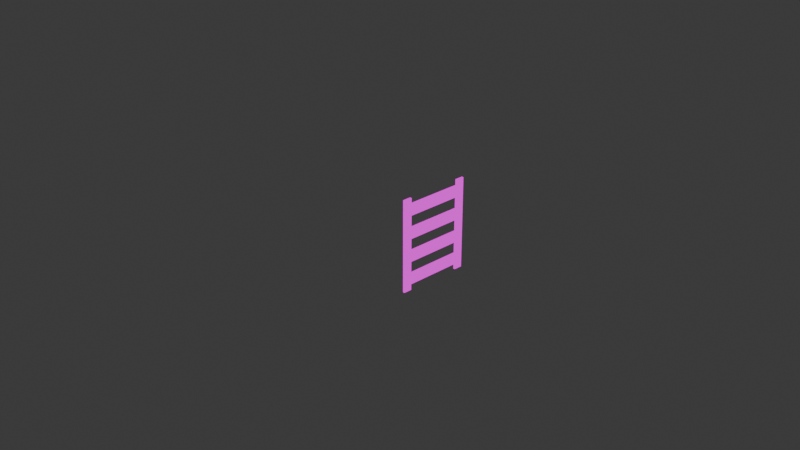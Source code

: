 # Source: ladder.blend  (saved by Blender 4.4.30; exported with 4.5.12 LTS)
import bpy
from mathutils import Matrix  # noqa: F401  (used for matrix-valued properties, if any)

bpy.ops.wm.read_factory_settings(use_empty=True)
scene = bpy.context.scene
scene.name = 'Scene'

# ---- collections
col_collection = bpy.data.collections.new('Collection'); scene.collection.children.link(col_collection)

# ---- images (referenced by path relative to the original .blend; pixels are not part of the script)
import os
ASSET_DIR = os.environ.get("B2B_ASSET_DIR", "")  # directory of the original .blend (textures are referenced by path, not embedded)
HERE = os.path.dirname(os.path.abspath(__file__))  # packed textures are extracted next to this script under _unpacked/

def load_image(name, relpath, width, height, colorspace="sRGB"):
    """Load a texture the original file referenced (path relative to the .blend, or extracted next to this script)."""
    p = next((c for c in (os.path.join(HERE, relpath), os.path.join(ASSET_DIR, relpath)) if relpath and os.path.exists(c)), "")
    if p:
        img = bpy.data.images.load(p, check_existing=True)
        img.name = name
    else:  # same state as the original file: an image datablock whose file is absent (Cycles renders it pink)
        img = bpy.data.images.new(name, width, height)
        img.source = "FILE"
        img.filepath = "//" + (relpath or name)
    img.colorspace_settings.name = colorspace
    return img
img_untitled = load_image('Untitled', 'ladder.tga', 1024, 1024, 'sRGB')

# ---- materials (node trees are filled in below, after node groups)
mat_material = bpy.data.materials.new('Material')
mat_material.alpha_threshold = 0.0
mat_material.roughness = 0.5
mat_material.line_color = (0.0, 0.0, 0.0, 1.0)

# ---- material node trees
mat_material.use_nodes = True; mat_material.node_tree.nodes.clear()
_N = mat_material.node_tree.nodes; _L = mat_material.node_tree.links
n0 = _N.new('ShaderNodeOutputMaterial'); n0.name = 'Material Output'; n0.location = (300, 300)
n1 = _N.new('ShaderNodeTexImage'); n1.name = 'Image Texture'; n1.location = (-286, 292)
n1.image = img_untitled
_L.new(n1.outputs[0], n0.inputs[0])
n0.is_active_output = True

# ---- world
world_world = bpy.data.worlds.new('World'); scene.world = world_world
world_world.use_nodes = True; world_world.node_tree.nodes.clear()
_N = world_world.node_tree.nodes; _L = world_world.node_tree.links
n0 = _N.new('ShaderNodeOutputWorld'); n0.name = 'World Output'; n0.location = (300, 300)
n1 = _N.new('ShaderNodeBackground'); n1.name = 'Background'; n1.location = (10, 300)
n1.inputs[0].default_value = (0.05088, 0.05088, 0.05088, 1.0)
_L.new(n1.outputs[0], n0.inputs[0])
n0.is_active_output = True
world_world.color = (0.05088, 0.05088, 0.05088)
world_world.sun_shadow_jitter_overblur = 0.0

# ---- cameras
cam_camera = bpy.data.cameras.new('Camera')
cam_camera.clip_end = 100.0
cam_camera.ortho_scale = 7.314

# ---- lights
light_light = bpy.data.lights.new('Light', 'POINT')
light_light.energy = 1000.0
light_light.shadow_soft_size = 0.1

# ---- meshes
me_cube = bpy.data.meshes.new('Cube')
me_cube.from_pydata([(1.0, 0.8, 0.875), (1.0, -0.8, 0.875), (1.0, -0.8, -1.0), (0.9562, 0.8, 0.875), (0.9562, -0.8, 0.875), (0.9562, -0.6149, 0.875), (0.9562, 0.6149, 0.875), (1.0, 0.8, 0.625), (1.0, 0.8, 0.375), (1.0, 0.8, 0.125), (1.0, 0.8, -0.125), (1.0, 0.8, -0.375), (1.0, 0.8, -0.625), (1.0, 0.8, -0.875), (0.9562, -0.8, -0.875), (0.9562, -0.8, -0.625), (0.9562, -0.8, -0.375), (0.9562, -0.8, -0.125), (0.9562, -0.8, 0.125), (0.9562, -0.8, 0.375), (0.9562, -0.8, 0.625), (1.0, -0.8, 0.625), (1.0, -0.8, 0.375), (1.0, -0.8, 0.125), (1.0, -0.8, -0.125), (1.0, -0.8, -0.375), (1.0, -0.8, -0.625), (1.0, -0.8, -0.875), (0.9562, 0.8, 0.375), (0.9562, 0.8, 0.125), (0.9562, 0.6149, -0.375), (0.9562, 0.6149, -0.625), (0.9562, 0.6149, -0.875), (1.0, -0.8, 1.0), (0.9562, 0.6149, 1.0), (0.9562, 0.6149, -1.0), (0.9562, 0.8, 0.625), (0.9562, 0.8, -0.125), (0.9562, 0.8, -0.375), (0.9562, 0.8, -0.625), (0.9562, 0.8, -0.875), (1.0, 0.6149, 0.625), (1.0, 0.6149, 0.375), (1.0, 0.6149, -0.875), (1.0, -0.6149, 0.375), (1.0, -0.6149, -0.875), (0.9562, -0.6149, 0.375), (0.9562, -0.6149, -0.875), (0.9562, 0.6149, 0.375), (0.9562, 0.8, 1.0), (1.0, -0.6149, -1.0), (1.0, 0.6149, -1.0), (1.0, 0.6149, 0.125), (1.0, 0.6149, -0.125), (1.0, 0.6149, -0.375), (1.0, 0.6149, -0.625), (1.0, -0.6149, 0.625), (1.0, -0.6149, 0.125), (1.0, -0.6149, -0.125), (1.0, -0.6149, -0.375), (1.0, -0.6149, -0.625), (0.9562, -0.6149, 0.625), (0.9562, -0.6149, 0.125), (0.9562, -0.6149, -0.125), (0.9562, -0.6149, -0.375), (0.9562, -0.6149, -0.625), (0.9562, 0.6149, 0.625), (0.9562, 0.6149, 0.125), (0.9562, 0.6149, -0.125), (1.0, 0.8, -1.0), (0.9562, 0.8, -1.0), (0.9562, -0.8, -1.0), (0.9562, -0.6149, -1.0), (1.0, 0.6149, 0.875), (1.0, -0.6149, 0.875), (0.9562, -0.8, 1.0), (1.0, -0.6149, 1.0), (1.0, 0.8, 1.0), (1.0, 0.6149, 1.0), (0.9562, -0.6149, 1.0)], [], [(21, 1, 4, 20), (66, 6, 3, 36), (36, 3, 0, 7), (20, 4, 5, 61), (61, 5, 6, 66), (3, 6, 34, 49), (47, 65, 31, 32), (64, 63, 68, 30), (62, 46, 48, 67), (71, 14, 47, 72), (14, 15, 65, 47), (15, 16, 64, 65), (16, 17, 63, 64), (17, 18, 62, 63), (18, 19, 46, 62), (19, 20, 61, 46), (70, 40, 13, 69), (40, 39, 12, 13), (39, 38, 11, 12), (38, 37, 10, 11), (37, 29, 9, 10), (29, 28, 8, 9), (28, 36, 7, 8), (35, 32, 40, 70), (32, 31, 39, 40), (31, 30, 38, 39), (30, 68, 37, 38), (68, 67, 29, 37), (67, 48, 28, 29), (48, 66, 36, 28), (2, 27, 14, 71), (27, 26, 15, 14), (26, 25, 16, 15), (25, 24, 17, 16), (24, 23, 18, 17), (23, 22, 19, 18), (22, 21, 20, 19), (5, 4, 75, 79), (0, 3, 49, 77), (4, 1, 33, 75), (74, 5, 79, 76), (42, 41, 66, 48), (61, 66, 41, 56), (46, 61, 56, 44), (42, 48, 46, 44), (63, 58, 53, 68), (53, 52, 67, 68), (62, 67, 52, 57), (58, 63, 62, 57), (65, 60, 55, 31), (55, 54, 30, 31), (60, 65, 64, 59), (64, 30, 54, 59), (47, 32, 43, 45), (51, 43, 32, 35), (50, 72, 47, 45), (5, 74, 73, 6), (73, 78, 34, 6), (72, 50, 2, 71), (70, 69, 51, 35), (76, 79, 75, 33), (77, 49, 34, 78)])
_uv = me_cube.uv_layers.new(name='UVMap')
_uv.uv.foreach_set('vector', [0.6505, 0.1525, 0.6505, 0.05082, 0.6952, 0.05082, 0.6952, 0.1525, 0.5753, 0.1525, 0.5753, 0.05082, 0.6505, 0.05082, 0.6505, 0.1525, 0.6952, 0.1525, 0.6952, 0.05082, 0.7399, 0.05082, 0.7399, 0.1525, 0.0, 0.1525, 0.0, 0.05082, 0.07527, 0.05082, 0.07527, 0.1525, 0.07527, 0.1525, 0.07527, 0.05082, 0.5753, 0.05082, 0.5753, 0.1525, 0.6505, 0.05082, 0.5753, 0.05082, 0.5753, 0.0, 0.6505, 0.0, 0.07527, 0.7624, 0.07527, 0.6607, 0.5753, 0.6607, 0.5753, 0.7624, 0.07527, 0.5591, 0.07527, 0.4574, 0.5753, 0.4574, 0.5753, 0.5591, 0.07527, 0.3558, 0.07527, 0.2541, 0.5753, 0.2541, 0.5753, 0.3558, 0.0, 0.8132, 0.0, 0.7624, 0.07527, 0.7624, 0.07527, 0.8132, 0.0, 0.7624, 0.0, 0.6607, 0.07527, 0.6607, 0.07527, 0.7624, 0.0, 0.6607, 0.0, 0.5591, 0.07527, 0.5591, 0.07527, 0.6607, 0.0, 0.5591, 0.0, 0.4574, 0.07527, 0.4574, 0.07527, 0.5591, 0.0, 0.4574, 0.0, 0.3558, 0.07527, 0.3558, 0.07527, 0.4574, 0.0, 0.3558, 0.0, 0.2541, 0.07527, 0.2541, 0.07527, 0.3558, 0.0, 0.2541, 0.0, 0.1525, 0.07527, 0.1525, 0.07527, 0.2541, 0.6952, 0.8132, 0.6952, 0.7624, 0.7399, 0.7624, 0.7399, 0.8132, 0.6952, 0.7624, 0.6952, 0.6607, 0.7399, 0.6607, 0.7399, 0.7624, 0.6952, 0.6607, 0.6952, 0.5591, 0.7399, 0.5591, 0.7399, 0.6607, 0.6952, 0.5591, 0.6952, 0.4574, 0.7399, 0.4574, 0.7399, 0.5591, 0.6952, 0.4574, 0.6952, 0.3558, 0.7399, 0.3558, 0.7399, 0.4574, 0.6952, 0.3558, 0.6952, 0.2541, 0.7399, 0.2541, 0.7399, 0.3558, 0.6952, 0.2541, 0.6952, 0.1525, 0.7399, 0.1525, 0.7399, 0.2541, 0.5753, 0.8132, 0.5753, 0.7624, 0.6505, 0.7624, 0.6505, 0.8132, 0.5753, 0.7624, 0.5753, 0.6607, 0.6505, 0.6607, 0.6505, 0.7624, 0.5753, 0.6607, 0.5753, 0.5591, 0.6505, 0.5591, 0.6505, 0.6607, 0.5753, 0.5591, 0.5753, 0.4574, 0.6505, 0.4574, 0.6505, 0.5591, 0.5753, 0.4574, 0.5753, 0.3558, 0.6505, 0.3558, 0.6505, 0.4574, 0.5753, 0.3558, 0.5753, 0.2541, 0.6505, 0.2541, 0.6505, 0.3558, 0.5753, 0.2541, 0.5753, 0.1525, 0.6505, 0.1525, 0.6505, 0.2541, 0.6505, 0.8132, 0.6505, 0.7624, 0.6952, 0.7624, 0.6952, 0.8132, 0.6505, 0.7624, 0.6505, 0.6607, 0.6952, 0.6607, 0.6952, 0.7624, 0.6505, 0.6607, 0.6505, 0.5591, 0.6952, 0.5591, 0.6952, 0.6607, 0.6505, 0.5591, 0.6505, 0.4574, 0.6952, 0.4574, 0.6952, 0.5591, 0.6505, 0.4574, 0.6505, 0.3558, 0.6952, 0.3558, 0.6952, 0.4574, 0.6505, 0.3558, 0.6505, 0.2541, 0.6952, 0.2541, 0.6952, 0.3558, 0.6505, 0.2541, 0.6505, 0.1525, 0.6952, 0.1525, 0.6952, 0.2541, 0.07527, 0.05082, 0.0, 0.05082, 0.0, 0.0, 0.07527, 0.0, 0.7399, 0.05082, 0.6952, 0.05082, 0.6952, 0.0, 0.7399, 0.0, 0.6952, 0.05082, 0.6505, 0.05082, 0.6505, 0.0, 0.6952, 0.0, 0.3947, 0.949, 0.3501, 0.949, 0.3501, 0.8981, 0.3947, 0.8981, 0.8292, 0.6016, 0.8292, 0.5, 0.8739, 0.5, 0.8739, 0.6016, 0.7846, 0.0, 0.7846, 0.5, 0.7399, 0.5, 0.7399, 0.0, 0.8292, 0.7033, 0.8292, 0.6016, 0.8739, 0.6016, 0.8739, 0.7033, 0.8292, 0.5, 0.7846, 0.5, 0.7846, 0.0, 0.8292, 0.0, 0.8292, 0.0, 0.8739, 0.0, 0.8739, 0.5, 0.8292, 0.5, 0.8292, 0.8049, 0.8292, 0.7033, 0.8739, 0.7033, 0.8739, 0.8049, 0.9186, 0.0, 0.9186, 0.5, 0.8739, 0.5, 0.8739, 0.0, 0.8739, 0.9066, 0.8292, 0.9066, 0.8292, 0.8049, 0.8739, 0.8049, 0.9186, 0.0, 0.9633, 0.0, 0.9633, 0.5, 0.9186, 0.5, 0.01074, 0.9705, 0.01074, 0.8688, 0.05542, 0.8688, 0.05542, 0.9705, 0.1001, 0.9705, 0.05542, 0.9705, 0.05542, 0.8688, 0.1001, 0.8688, 0.7846, 0.5, 0.7846, 1.0, 0.7399, 1.0, 0.7399, 0.5, 0.8292, 0.5, 0.8292, 1.0, 0.7846, 1.0, 0.7846, 0.5, 0.3947, 0.949, 0.3947, 0.8981, 0.4394, 0.8981, 0.4394, 0.949, 0.4841, 0.949, 0.4394, 0.949, 0.4394, 0.8981, 0.4841, 0.8981, 0.8739, 0.5, 0.9186, 0.5, 0.9186, 1.0, 0.8739, 1.0, 0.4841, 0.949, 0.4841, 0.8981, 0.5288, 0.8981, 0.5288, 0.949, 0.1656, 0.9461, 0.1209, 0.9461, 0.1209, 0.8708, 0.1656, 0.8708, 0.2198, 0.9463, 0.1752, 0.9463, 0.1752, 0.871, 0.2198, 0.871, 0.2753, 0.9461, 0.2306, 0.9461, 0.2306, 0.8708, 0.2753, 0.8708, 0.3313, 0.9461, 0.2866, 0.9461, 0.2866, 0.8708, 0.3313, 0.8708])
me_cube.materials.append(mat_material)
me_cube.use_mirror_vertex_groups = False
me_cube.update()

# ---- objects
ob_cube = bpy.data.objects.new('Cube', me_cube)
ob_light = bpy.data.objects.new('Light', light_light)
ob_camera = bpy.data.objects.new('Camera', cam_camera)

# ---- transforms, parenting, visibility, modifiers, constraints
ob_cube.location = (0.0, 0.0, 0.0)
ob_cube.scale = (0.5, 0.5, 0.5)
ob_cube.lock_rotations_4d = False
ob_cube.empty_display_type = 'ARROWS'
ob_cube.lineart.crease_threshold = 0.0
ob_light.location = (4.076, 1.005, 5.904)
ob_light.rotation_euler = (0.6503, 0.05522, 1.866)
ob_light.lock_rotations_4d = False
ob_light.empty_display_type = 'ARROWS'
ob_light.color = (0.0, 0.0, 0.0, 0.0)
ob_light.lineart.crease_threshold = 0.0
ob_camera.location = (7.359, -6.926, 4.958)
ob_camera.rotation_euler = (1.109, 0.0, 0.8149)
ob_camera.lock_rotations_4d = False
ob_camera.empty_display_type = 'ARROWS'
ob_camera.color = (0.0, 0.0, 0.0, 0.0)
ob_camera.display_type = 'WIRE'
ob_camera.lineart.crease_threshold = 0.0

# ---- collection membership
col_collection.objects.link(ob_cube)
col_collection.objects.link(ob_light)
col_collection.objects.link(ob_camera)

# ---- scene / render settings (as saved in the file)
scene.camera = ob_camera
scene.frame_start = 1; scene.frame_end = 250; scene.frame_set(1)
scene.render.engine = 'BLENDER_EEVEE_NEXT'
bpy.context.view_layer.update()
